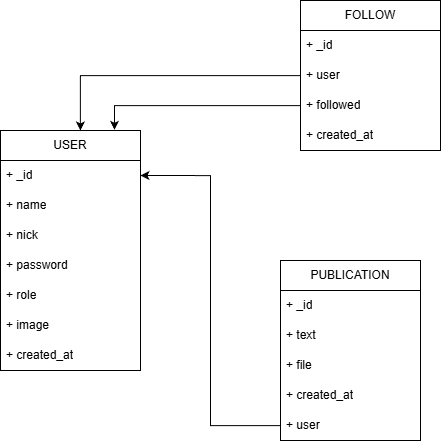

The diagram above was exported from draw.io. Its source (the exported page's mxGraphModel, read from the mxfile embedded in the PNG):
<mxGraphModel dx="814" dy="1308" grid="1" gridSize="12" guides="1" tooltips="1" connect="1" arrows="1" fold="1" page="0" pageScale="1" pageWidth="1169" pageHeight="827" background="#ffffff" math="0" shadow="0">
  <root>
    <mxCell id="0" />
    <mxCell id="1" parent="0" />
    <mxCell id="32jebdTnyMFh87OLV5eA-5" value="USER" style="swimlane;fontStyle=0;childLayout=stackLayout;horizontal=1;startSize=30;horizontalStack=0;resizeParent=1;resizeParentMax=0;resizeLast=0;collapsible=1;marginBottom=0;whiteSpace=wrap;html=1;" vertex="1" parent="1">
      <mxGeometry x="80" y="200" width="140" height="240" as="geometry" />
    </mxCell>
    <mxCell id="32jebdTnyMFh87OLV5eA-12" value="+ _id" style="text;strokeColor=none;fillColor=none;align=left;verticalAlign=middle;spacingLeft=4;spacingRight=4;overflow=hidden;points=[[0,0.5],[1,0.5]];portConstraint=eastwest;rotatable=0;whiteSpace=wrap;html=1;" vertex="1" parent="32jebdTnyMFh87OLV5eA-5">
      <mxGeometry y="30" width="140" height="30" as="geometry" />
    </mxCell>
    <mxCell id="32jebdTnyMFh87OLV5eA-6" value="+ name" style="text;strokeColor=none;fillColor=none;align=left;verticalAlign=middle;spacingLeft=4;spacingRight=4;overflow=hidden;points=[[0,0.5],[1,0.5]];portConstraint=eastwest;rotatable=0;whiteSpace=wrap;html=1;" vertex="1" parent="32jebdTnyMFh87OLV5eA-5">
      <mxGeometry y="60" width="140" height="30" as="geometry" />
    </mxCell>
    <mxCell id="32jebdTnyMFh87OLV5eA-7" value="+ nick" style="text;strokeColor=none;fillColor=none;align=left;verticalAlign=middle;spacingLeft=4;spacingRight=4;overflow=hidden;points=[[0,0.5],[1,0.5]];portConstraint=eastwest;rotatable=0;whiteSpace=wrap;html=1;" vertex="1" parent="32jebdTnyMFh87OLV5eA-5">
      <mxGeometry y="90" width="140" height="30" as="geometry" />
    </mxCell>
    <mxCell id="32jebdTnyMFh87OLV5eA-8" value="+ password" style="text;strokeColor=none;fillColor=none;align=left;verticalAlign=middle;spacingLeft=4;spacingRight=4;overflow=hidden;points=[[0,0.5],[1,0.5]];portConstraint=eastwest;rotatable=0;whiteSpace=wrap;html=1;" vertex="1" parent="32jebdTnyMFh87OLV5eA-5">
      <mxGeometry y="120" width="140" height="30" as="geometry" />
    </mxCell>
    <mxCell id="32jebdTnyMFh87OLV5eA-9" value="+ role" style="text;strokeColor=none;fillColor=none;align=left;verticalAlign=middle;spacingLeft=4;spacingRight=4;overflow=hidden;points=[[0,0.5],[1,0.5]];portConstraint=eastwest;rotatable=0;whiteSpace=wrap;html=1;" vertex="1" parent="32jebdTnyMFh87OLV5eA-5">
      <mxGeometry y="150" width="140" height="30" as="geometry" />
    </mxCell>
    <mxCell id="32jebdTnyMFh87OLV5eA-10" value="+ image" style="text;strokeColor=none;fillColor=none;align=left;verticalAlign=middle;spacingLeft=4;spacingRight=4;overflow=hidden;points=[[0,0.5],[1,0.5]];portConstraint=eastwest;rotatable=0;whiteSpace=wrap;html=1;" vertex="1" parent="32jebdTnyMFh87OLV5eA-5">
      <mxGeometry y="180" width="140" height="30" as="geometry" />
    </mxCell>
    <mxCell id="32jebdTnyMFh87OLV5eA-11" value="+ created_at" style="text;strokeColor=none;fillColor=none;align=left;verticalAlign=middle;spacingLeft=4;spacingRight=4;overflow=hidden;points=[[0,0.5],[1,0.5]];portConstraint=eastwest;rotatable=0;whiteSpace=wrap;html=1;" vertex="1" parent="32jebdTnyMFh87OLV5eA-5">
      <mxGeometry y="210" width="140" height="30" as="geometry" />
    </mxCell>
    <mxCell id="32jebdTnyMFh87OLV5eA-13" value="PUBLICATION" style="swimlane;fontStyle=0;childLayout=stackLayout;horizontal=1;startSize=30;horizontalStack=0;resizeParent=1;resizeParentMax=0;resizeLast=0;collapsible=1;marginBottom=0;whiteSpace=wrap;html=1;" vertex="1" parent="1">
      <mxGeometry x="360" y="330" width="140" height="180" as="geometry" />
    </mxCell>
    <mxCell id="32jebdTnyMFh87OLV5eA-14" value="+ _id" style="text;strokeColor=none;fillColor=none;align=left;verticalAlign=middle;spacingLeft=4;spacingRight=4;overflow=hidden;points=[[0,0.5],[1,0.5]];portConstraint=eastwest;rotatable=0;whiteSpace=wrap;html=1;" vertex="1" parent="32jebdTnyMFh87OLV5eA-13">
      <mxGeometry y="30" width="140" height="30" as="geometry" />
    </mxCell>
    <mxCell id="32jebdTnyMFh87OLV5eA-15" value="+ text" style="text;strokeColor=none;fillColor=none;align=left;verticalAlign=middle;spacingLeft=4;spacingRight=4;overflow=hidden;points=[[0,0.5],[1,0.5]];portConstraint=eastwest;rotatable=0;whiteSpace=wrap;html=1;" vertex="1" parent="32jebdTnyMFh87OLV5eA-13">
      <mxGeometry y="60" width="140" height="30" as="geometry" />
    </mxCell>
    <mxCell id="32jebdTnyMFh87OLV5eA-16" value="+ file" style="text;strokeColor=none;fillColor=none;align=left;verticalAlign=middle;spacingLeft=4;spacingRight=4;overflow=hidden;points=[[0,0.5],[1,0.5]];portConstraint=eastwest;rotatable=0;whiteSpace=wrap;html=1;" vertex="1" parent="32jebdTnyMFh87OLV5eA-13">
      <mxGeometry y="90" width="140" height="30" as="geometry" />
    </mxCell>
    <mxCell id="32jebdTnyMFh87OLV5eA-17" value="+ created_at" style="text;strokeColor=none;fillColor=none;align=left;verticalAlign=middle;spacingLeft=4;spacingRight=4;overflow=hidden;points=[[0,0.5],[1,0.5]];portConstraint=eastwest;rotatable=0;whiteSpace=wrap;html=1;" vertex="1" parent="32jebdTnyMFh87OLV5eA-13">
      <mxGeometry y="120" width="140" height="30" as="geometry" />
    </mxCell>
    <mxCell id="32jebdTnyMFh87OLV5eA-18" value="+ user" style="text;strokeColor=none;fillColor=none;align=left;verticalAlign=middle;spacingLeft=4;spacingRight=4;overflow=hidden;points=[[0,0.5],[1,0.5]];portConstraint=eastwest;rotatable=0;whiteSpace=wrap;html=1;" vertex="1" parent="32jebdTnyMFh87OLV5eA-13">
      <mxGeometry y="150" width="140" height="30" as="geometry" />
    </mxCell>
    <mxCell id="32jebdTnyMFh87OLV5eA-21" style="edgeStyle=orthogonalEdgeStyle;rounded=0;orthogonalLoop=1;jettySize=auto;html=1;entryX=1;entryY=0.5;entryDx=0;entryDy=0;" edge="1" parent="1" source="32jebdTnyMFh87OLV5eA-18" target="32jebdTnyMFh87OLV5eA-12">
      <mxGeometry relative="1" as="geometry" />
    </mxCell>
    <mxCell id="32jebdTnyMFh87OLV5eA-22" value="FOLLOW" style="swimlane;fontStyle=0;childLayout=stackLayout;horizontal=1;startSize=30;horizontalStack=0;resizeParent=1;resizeParentMax=0;resizeLast=0;collapsible=1;marginBottom=0;whiteSpace=wrap;html=1;" vertex="1" parent="1">
      <mxGeometry x="380" y="70" width="140" height="150" as="geometry" />
    </mxCell>
    <mxCell id="32jebdTnyMFh87OLV5eA-23" value="+ _id" style="text;strokeColor=none;fillColor=none;align=left;verticalAlign=middle;spacingLeft=4;spacingRight=4;overflow=hidden;points=[[0,0.5],[1,0.5]];portConstraint=eastwest;rotatable=0;whiteSpace=wrap;html=1;" vertex="1" parent="32jebdTnyMFh87OLV5eA-22">
      <mxGeometry y="30" width="140" height="30" as="geometry" />
    </mxCell>
    <mxCell id="32jebdTnyMFh87OLV5eA-24" value="+ user" style="text;strokeColor=none;fillColor=none;align=left;verticalAlign=middle;spacingLeft=4;spacingRight=4;overflow=hidden;points=[[0,0.5],[1,0.5]];portConstraint=eastwest;rotatable=0;whiteSpace=wrap;html=1;" vertex="1" parent="32jebdTnyMFh87OLV5eA-22">
      <mxGeometry y="60" width="140" height="30" as="geometry" />
    </mxCell>
    <mxCell id="32jebdTnyMFh87OLV5eA-25" value="+ followed" style="text;strokeColor=none;fillColor=none;align=left;verticalAlign=middle;spacingLeft=4;spacingRight=4;overflow=hidden;points=[[0,0.5],[1,0.5]];portConstraint=eastwest;rotatable=0;whiteSpace=wrap;html=1;" vertex="1" parent="32jebdTnyMFh87OLV5eA-22">
      <mxGeometry y="90" width="140" height="30" as="geometry" />
    </mxCell>
    <mxCell id="32jebdTnyMFh87OLV5eA-26" value="+ created_at" style="text;strokeColor=none;fillColor=none;align=left;verticalAlign=middle;spacingLeft=4;spacingRight=4;overflow=hidden;points=[[0,0.5],[1,0.5]];portConstraint=eastwest;rotatable=0;whiteSpace=wrap;html=1;" vertex="1" parent="32jebdTnyMFh87OLV5eA-22">
      <mxGeometry y="120" width="140" height="30" as="geometry" />
    </mxCell>
    <mxCell id="32jebdTnyMFh87OLV5eA-28" style="edgeStyle=orthogonalEdgeStyle;rounded=0;orthogonalLoop=1;jettySize=auto;html=1;entryX=0.571;entryY=0;entryDx=0;entryDy=0;entryPerimeter=0;" edge="1" parent="1" source="32jebdTnyMFh87OLV5eA-24" target="32jebdTnyMFh87OLV5eA-5">
      <mxGeometry relative="1" as="geometry" />
    </mxCell>
    <mxCell id="32jebdTnyMFh87OLV5eA-29" style="edgeStyle=orthogonalEdgeStyle;rounded=0;orthogonalLoop=1;jettySize=auto;html=1;entryX=0.814;entryY=-0.003;entryDx=0;entryDy=0;entryPerimeter=0;" edge="1" parent="1" source="32jebdTnyMFh87OLV5eA-25" target="32jebdTnyMFh87OLV5eA-5">
      <mxGeometry relative="1" as="geometry" />
    </mxCell>
  </root>
</mxGraphModel>